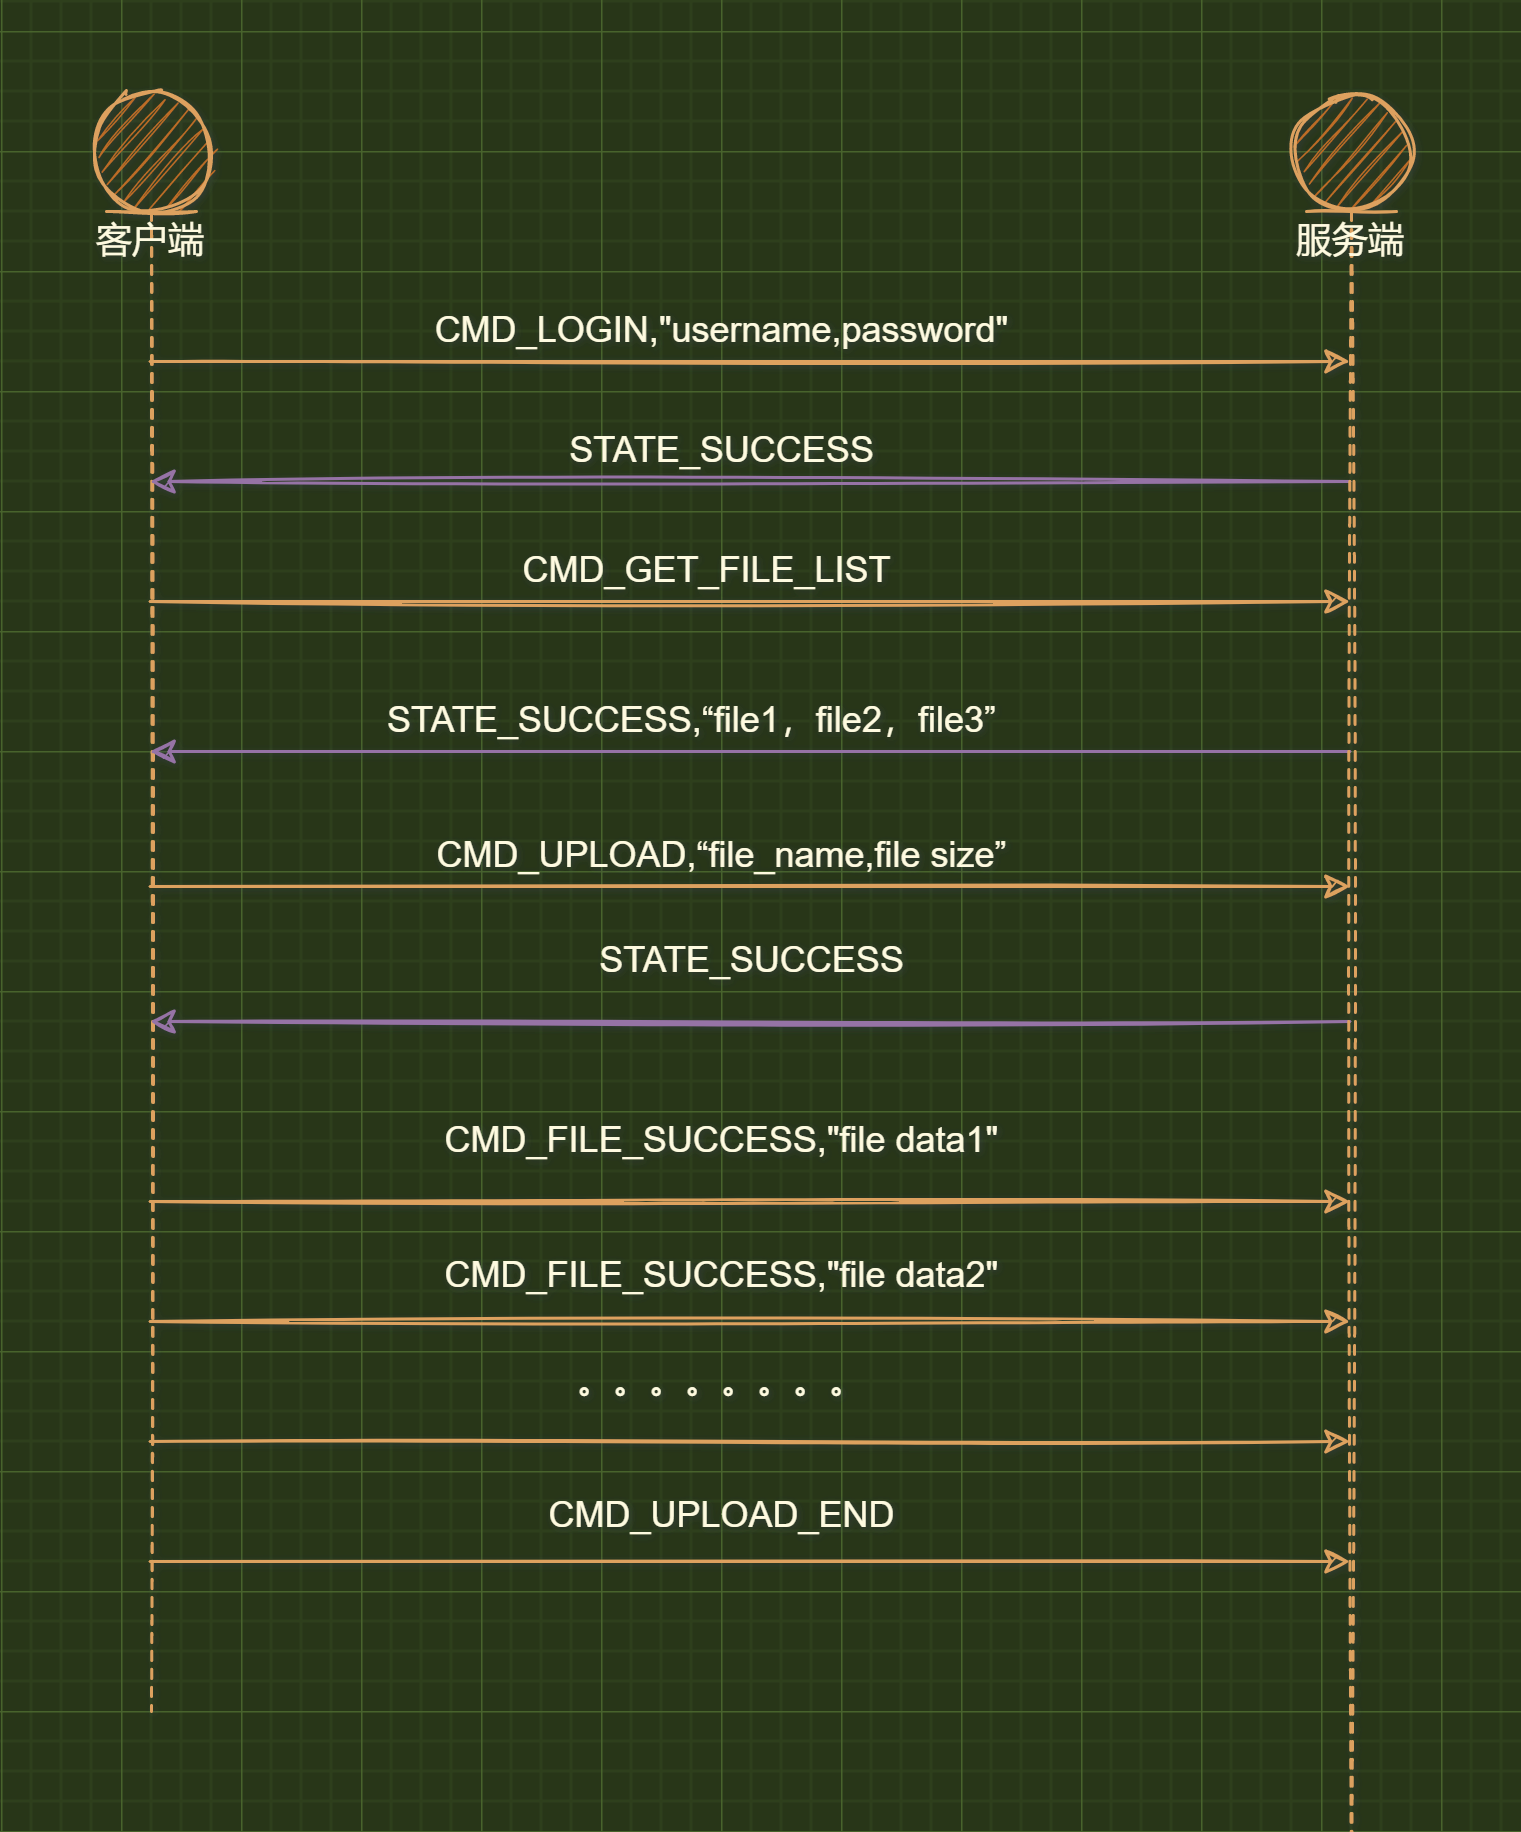

The diagram above was exported from draw.io. Its source (the exported page's mxGraphModel, read from the mxfile embedded in the PNG):
<mxGraphModel dx="1246" dy="633" grid="1" gridSize="10" guides="1" tooltips="1" connect="1" arrows="1" fold="1" page="1" pageScale="1" pageWidth="827" pageHeight="1169" background="#283618" math="0" shadow="0">
  <root>
    <mxCell id="0" />
    <mxCell id="1" parent="0" />
    <mxCell id="6l9-L8xBsr80kgi65dX6-1" style="edgeStyle=orthogonalEdgeStyle;rounded=1;orthogonalLoop=1;jettySize=auto;html=1;fontColor=#FEFAE0;strokeColor=#DDA15E;fillColor=#BC6C25;sketch=1;curved=1;labelBackgroundColor=#283618;" edge="1" parent="1" source="6l9-L8xBsr80kgi65dX6-4" target="6l9-L8xBsr80kgi65dX6-12">
      <mxGeometry relative="1" as="geometry">
        <Array as="points">
          <mxPoint x="340" y="390" />
          <mxPoint x="340" y="390" />
        </Array>
      </mxGeometry>
    </mxCell>
    <mxCell id="6l9-L8xBsr80kgi65dX6-2" style="edgeStyle=orthogonalEdgeStyle;rounded=1;orthogonalLoop=1;jettySize=auto;html=1;fontColor=#FEFAE0;strokeColor=#DDA15E;fillColor=#BC6C25;sketch=1;curved=1;labelBackgroundColor=#283618;" edge="1" parent="1" source="6l9-L8xBsr80kgi65dX6-4" target="6l9-L8xBsr80kgi65dX6-12">
      <mxGeometry relative="1" as="geometry">
        <Array as="points">
          <mxPoint x="350" y="470" />
          <mxPoint x="350" y="470" />
        </Array>
      </mxGeometry>
    </mxCell>
    <mxCell id="6l9-L8xBsr80kgi65dX6-3" style="edgeStyle=orthogonalEdgeStyle;rounded=1;orthogonalLoop=1;jettySize=auto;html=1;fontColor=#FEFAE0;strokeColor=#DDA15E;fillColor=#BC6C25;sketch=1;curved=1;labelBackgroundColor=#283618;" edge="1" parent="1">
      <mxGeometry relative="1" as="geometry">
        <mxPoint x="209.5" y="565" as="sourcePoint" />
        <mxPoint x="609.5" y="565" as="targetPoint" />
        <Array as="points">
          <mxPoint x="410" y="565" />
          <mxPoint x="410" y="565" />
        </Array>
      </mxGeometry>
    </mxCell>
    <mxCell id="6l9-L8xBsr80kgi65dX6-24" style="edgeStyle=orthogonalEdgeStyle;rounded=1;orthogonalLoop=1;jettySize=auto;html=1;fontColor=#FEFAE0;strokeColor=#DDA15E;fillColor=#BC6C25;sketch=1;curved=1;" edge="1" parent="1" source="6l9-L8xBsr80kgi65dX6-4" target="6l9-L8xBsr80kgi65dX6-12">
      <mxGeometry relative="1" as="geometry">
        <Array as="points">
          <mxPoint x="440" y="670" />
          <mxPoint x="440" y="670" />
        </Array>
      </mxGeometry>
    </mxCell>
    <mxCell id="6l9-L8xBsr80kgi65dX6-25" style="edgeStyle=orthogonalEdgeStyle;rounded=1;orthogonalLoop=1;jettySize=auto;html=1;fontColor=#FEFAE0;strokeColor=#DDA15E;fillColor=#BC6C25;sketch=1;curved=1;" edge="1" parent="1" source="6l9-L8xBsr80kgi65dX6-4" target="6l9-L8xBsr80kgi65dX6-12">
      <mxGeometry relative="1" as="geometry">
        <Array as="points">
          <mxPoint x="430" y="710" />
          <mxPoint x="430" y="710" />
        </Array>
      </mxGeometry>
    </mxCell>
    <mxCell id="6l9-L8xBsr80kgi65dX6-26" style="edgeStyle=orthogonalEdgeStyle;rounded=1;orthogonalLoop=1;jettySize=auto;html=1;fontColor=#FEFAE0;strokeColor=#DDA15E;fillColor=#BC6C25;sketch=1;curved=1;" edge="1" parent="1" source="6l9-L8xBsr80kgi65dX6-4" target="6l9-L8xBsr80kgi65dX6-12">
      <mxGeometry relative="1" as="geometry">
        <Array as="points">
          <mxPoint x="430" y="750" />
          <mxPoint x="430" y="750" />
        </Array>
      </mxGeometry>
    </mxCell>
    <mxCell id="6l9-L8xBsr80kgi65dX6-27" style="edgeStyle=orthogonalEdgeStyle;rounded=1;orthogonalLoop=1;jettySize=auto;html=1;fontColor=#FEFAE0;strokeColor=#DDA15E;fillColor=#BC6C25;sketch=1;curved=1;" edge="1" parent="1" source="6l9-L8xBsr80kgi65dX6-4" target="6l9-L8xBsr80kgi65dX6-12">
      <mxGeometry relative="1" as="geometry">
        <Array as="points">
          <mxPoint x="410" y="790" />
          <mxPoint x="410" y="790" />
        </Array>
      </mxGeometry>
    </mxCell>
    <mxCell id="6l9-L8xBsr80kgi65dX6-4" value="客户端" style="shape=umlLifeline;participant=umlEntity;perimeter=lifelinePerimeter;whiteSpace=wrap;html=1;container=1;collapsible=0;recursiveResize=0;verticalAlign=top;spacingTop=36;outlineConnect=0;fillColor=#BC6C25;strokeColor=#DDA15E;fontColor=#FEFAE0;sketch=1;rounded=1;" vertex="1" parent="1">
      <mxGeometry x="190" y="300" width="40" height="540" as="geometry" />
    </mxCell>
    <mxCell id="6l9-L8xBsr80kgi65dX6-5" style="edgeStyle=orthogonalEdgeStyle;rounded=1;orthogonalLoop=1;jettySize=auto;html=1;fontColor=#FEFAE0;strokeColor=#9673a6;fillColor=#e1d5e7;sketch=1;curved=1;labelBackgroundColor=#283618;" edge="1" parent="1" source="6l9-L8xBsr80kgi65dX6-12" target="6l9-L8xBsr80kgi65dX6-4">
      <mxGeometry relative="1" as="geometry">
        <Array as="points">
          <mxPoint x="340" y="430" />
          <mxPoint x="340" y="430" />
        </Array>
      </mxGeometry>
    </mxCell>
    <mxCell id="6l9-L8xBsr80kgi65dX6-6" style="edgeStyle=orthogonalEdgeStyle;rounded=1;orthogonalLoop=1;jettySize=auto;html=1;fontColor=#FEFAE0;strokeColor=#9673a6;fillColor=#e1d5e7;sketch=1;curved=1;labelBackgroundColor=#283618;" edge="1" parent="1" source="6l9-L8xBsr80kgi65dX6-12" target="6l9-L8xBsr80kgi65dX6-4">
      <mxGeometry relative="1" as="geometry">
        <Array as="points">
          <mxPoint x="320" y="520" />
          <mxPoint x="320" y="520" />
        </Array>
      </mxGeometry>
    </mxCell>
    <mxCell id="6l9-L8xBsr80kgi65dX6-7" style="edgeStyle=orthogonalEdgeStyle;rounded=1;orthogonalLoop=1;jettySize=auto;html=1;fontColor=#FEFAE0;strokeColor=#9673a6;fillColor=#e1d5e7;sketch=1;curved=1;labelBackgroundColor=#283618;" edge="1" parent="1" source="6l9-L8xBsr80kgi65dX6-12" target="6l9-L8xBsr80kgi65dX6-4">
      <mxGeometry relative="1" as="geometry">
        <Array as="points">
          <mxPoint x="430" y="610" />
          <mxPoint x="430" y="610" />
        </Array>
      </mxGeometry>
    </mxCell>
    <mxCell id="6l9-L8xBsr80kgi65dX6-12" value="服务端" style="shape=umlLifeline;participant=umlEntity;perimeter=lifelinePerimeter;whiteSpace=wrap;html=1;container=1;collapsible=0;recursiveResize=0;verticalAlign=top;spacingTop=36;outlineConnect=0;fillColor=#BC6C25;strokeColor=#DDA15E;fontColor=#FEFAE0;sketch=1;rounded=1;" vertex="1" parent="1">
      <mxGeometry x="590" y="300" width="40" height="600" as="geometry" />
    </mxCell>
    <mxCell id="6l9-L8xBsr80kgi65dX6-13" value="CMD_LOGIN,&quot;username,password&quot;" style="text;html=1;align=center;verticalAlign=middle;resizable=0;points=[];autosize=1;strokeColor=none;fillColor=none;fontColor=#FEFAE0;sketch=1;rounded=1;" vertex="1" parent="1">
      <mxGeometry x="295" y="365" width="210" height="30" as="geometry" />
    </mxCell>
    <mxCell id="6l9-L8xBsr80kgi65dX6-14" value="STATE_SUCCESS" style="text;html=1;align=center;verticalAlign=middle;resizable=0;points=[];autosize=1;strokeColor=none;fillColor=none;fontColor=#FEFAE0;sketch=1;rounded=1;" vertex="1" parent="1">
      <mxGeometry x="335" y="405" width="130" height="30" as="geometry" />
    </mxCell>
    <mxCell id="6l9-L8xBsr80kgi65dX6-15" value="CMD_GET_FILE_LIST" style="text;html=1;align=center;verticalAlign=middle;resizable=0;points=[];autosize=1;strokeColor=none;fillColor=none;fontColor=#FEFAE0;sketch=1;rounded=1;" vertex="1" parent="1">
      <mxGeometry x="320" y="445" width="150" height="30" as="geometry" />
    </mxCell>
    <mxCell id="6l9-L8xBsr80kgi65dX6-16" value="STATE_SUCCESS,“file1，file2，file3”" style="text;html=1;align=center;verticalAlign=middle;resizable=0;points=[];autosize=1;strokeColor=none;fillColor=none;fontColor=#FEFAE0;sketch=1;rounded=1;" vertex="1" parent="1">
      <mxGeometry x="275" y="495" width="230" height="30" as="geometry" />
    </mxCell>
    <mxCell id="6l9-L8xBsr80kgi65dX6-17" value="CMD_UPLOAD,“file_name,file size”" style="text;html=1;align=center;verticalAlign=middle;resizable=0;points=[];autosize=1;strokeColor=none;fillColor=none;fontColor=#FEFAE0;sketch=1;rounded=1;" vertex="1" parent="1">
      <mxGeometry x="295" y="540" width="210" height="30" as="geometry" />
    </mxCell>
    <mxCell id="6l9-L8xBsr80kgi65dX6-18" value="STATE_SUCCESS" style="text;html=1;align=center;verticalAlign=middle;resizable=0;points=[];autosize=1;strokeColor=none;fillColor=none;fontColor=#FEFAE0;sketch=1;rounded=1;" vertex="1" parent="1">
      <mxGeometry x="345" y="575" width="130" height="30" as="geometry" />
    </mxCell>
    <mxCell id="6l9-L8xBsr80kgi65dX6-19" value="CMD_FILE_SUCCESS,&quot;file data1&quot;" style="text;html=1;align=center;verticalAlign=middle;resizable=0;points=[];autosize=1;strokeColor=none;fillColor=none;fontColor=#FEFAE0;sketch=1;rounded=1;" vertex="1" parent="1">
      <mxGeometry x="295" y="635" width="210" height="30" as="geometry" />
    </mxCell>
    <mxCell id="6l9-L8xBsr80kgi65dX6-20" value="CMD_FILE_SUCCESS,&quot;file data2&quot;" style="text;html=1;align=center;verticalAlign=middle;resizable=0;points=[];autosize=1;strokeColor=none;fillColor=none;fontColor=#FEFAE0;sketch=1;rounded=1;" vertex="1" parent="1">
      <mxGeometry x="295" y="680" width="210" height="30" as="geometry" />
    </mxCell>
    <mxCell id="6l9-L8xBsr80kgi65dX6-21" value="。。。。。。。。" style="text;html=1;align=center;verticalAlign=middle;resizable=0;points=[];autosize=1;strokeColor=none;fillColor=none;fontColor=#FEFAE0;sketch=1;rounded=1;" vertex="1" parent="1">
      <mxGeometry x="340" y="715" width="120" height="30" as="geometry" />
    </mxCell>
    <mxCell id="6l9-L8xBsr80kgi65dX6-22" value="CMD_UPLOAD_END" style="text;html=1;align=center;verticalAlign=middle;resizable=0;points=[];autosize=1;strokeColor=none;fillColor=none;fontColor=#FEFAE0;sketch=1;rounded=1;" vertex="1" parent="1">
      <mxGeometry x="330" y="760" width="140" height="30" as="geometry" />
    </mxCell>
  </root>
</mxGraphModel>